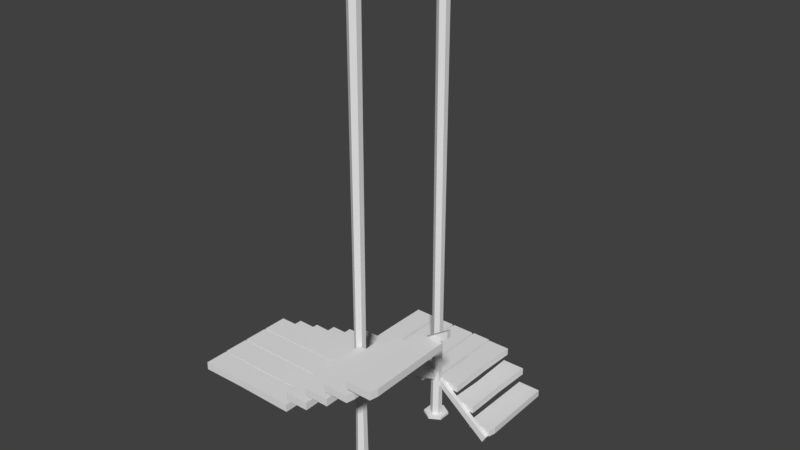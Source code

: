 # Source: stairs.blend  (saved by Blender 2.78.0; exported with 4.5.12 LTS)
import bpy
from mathutils import Matrix  # noqa: F401  (used for matrix-valued properties, if any)

bpy.ops.wm.read_factory_settings(use_empty=True)
scene = bpy.context.scene
scene.name = 'Scene'

# ---- collections
col_collection_1 = bpy.data.collections.new('Collection 1'); scene.collection.children.link(col_collection_1)

# ---- world
world_world = bpy.data.worlds.new('World'); scene.world = world_world
world_world.color = (0.05088, 0.05088, 0.05088)
world_world.use_sun_shadow = False
world_world.sun_shadow_jitter_overblur = 0.0
world_world.cycles.sampling_method = 'MANUAL'

# ---- meshes
me_cube_002 = bpy.data.meshes.new('Cube.002')
me_cube_002.from_pydata([(-0.9052, -0.947, 0.7623), (-0.9035, -0.947, 0.9029), (-0.9039, -0.86, 0.6936), (-0.9021, -0.86, 0.8341), (0.13, -0.947, -0.1156), (0.1935, -0.947, 0.001733), (0.13, -0.8663, -0.1156), (0.1935, -0.8663, 0.001733), (-0.9825, -0.947, 0.7623), (-0.9808, -0.947, 0.9029), (-0.9021, -0.9407, 0.8341), (-0.9039, -0.9407, 0.6936), (-0.9248, -2.93, 2.208), (-0.9231, -2.93, 2.349), (-0.9825, -2.924, 2.075), (-0.9808, -2.924, 2.215), (-0.9248, -3.007, 2.208), (-0.9231, -3.007, 2.349), (0.8426, -2.925, 3.377), (0.8444, -2.925, 3.518), (0.8426, -3.002, 3.377), (0.8444, -3.002, 3.518), (-0.9052, -2.924, 2.075), (-0.9035, -2.924, 2.215), (-0.9392, -0.6961, 1.038e-07), (-1.134, -0.8099, 1.038e-07), (-1.132, -1.035, 1.038e-07), (-0.9366, -1.147, 1.038e-07), (-0.742, -1.033, 1.038e-07), (-0.7433, -0.8076, 1.038e-07), (-0.9392, -0.6961, 0.04443), (-1.134, -0.8099, 0.04443), (-1.132, -1.035, 0.04443), (-0.9366, -1.147, 0.04443), (-0.742, -1.033, 0.04443), (-0.7433, -0.8076, 0.04443), (-0.9385, -0.8126, 0.04443), (-1.032, -0.8676, 0.04443), (-1.032, -0.9764, 0.04443), (-0.9372, -1.03, 0.04443), (-0.8433, -0.9753, 0.04443), (-0.8439, -0.8665, 0.04443), (-0.9385, -0.8126, 8.695), (-1.032, -0.8676, 8.695), (-1.032, -0.9764, 8.695), (-0.9372, -1.03, 8.695), (-0.8433, -0.9753, 8.695), (-0.8439, -0.8665, 8.695), (-0.8559, -0.8735, 1.15), (-0.8548, -0.8728, 2.561), (-0.9384, -0.8252, 2.561), (-0.9384, -0.8265, 1.15), (-0.9373, -1.016, 1.15), (-0.9373, -1.018, 2.561), (-0.8543, -0.9691, 2.561), (-0.8554, -0.9684, 1.15), (-1.02, -0.8744, 1.15), (-1.021, -0.8738, 2.561), (-1.021, -0.97, 2.561), (-1.02, -0.9694, 1.15), (-0.9457, -2.724, 1.038e-07), (-1.14, -2.838, 1.038e-07), (-1.139, -3.063, 1.038e-07), (-0.943, -3.175, 1.038e-07), (-0.7485, -3.061, 1.038e-07), (-0.7498, -2.836, 1.038e-07), (-0.9457, -2.724, 0.04443), (-1.14, -2.838, 0.04443), (-1.139, -3.063, 0.04443), (-0.943, -3.175, 0.04443), (-0.7485, -3.061, 0.04443), (-0.7498, -2.836, 0.04443), (-0.945, -2.84, 0.04443), (-1.039, -2.895, 0.04443), (-1.038, -3.004, 0.04443), (-0.9437, -3.058, 0.04443), (-0.8498, -3.003, 0.04443), (-0.8504, -2.894, 0.04443), (-0.945, -2.84, 8.695), (-1.039, -2.895, 8.695), (-1.038, -3.004, 8.695), (-0.9437, -3.058, 8.695), (-0.8498, -3.003, 8.695), (-0.8504, -2.894, 8.695), (-0.8624, -2.901, 1.15), (-0.8613, -2.901, 2.561), (-0.9449, -2.853, 2.561), (-0.9449, -2.854, 1.15), (-0.9438, -3.044, 1.15), (-0.9438, -3.046, 2.561), (-0.8607, -2.997, 2.561), (-0.8618, -2.996, 1.15), (-1.027, -2.902, 1.15), (-1.028, -2.902, 2.561), (-1.027, -2.998, 2.561), (-1.026, -2.997, 1.15), (-0.2178, -0.8605, -0.001935), (-0.2178, -0.8605, 0.1292), (-0.2178, 0.7189, -0.001935), (-0.2178, 0.7189, 0.1292), (0.2178, -0.8605, -0.001935), (0.2178, -0.8605, 0.1292), (0.2178, 0.7189, -0.001935), (0.2178, 0.7189, 0.1292), (-0.2178, 0.0, -0.001935), (-0.2178, 0.0, 0.1292), (0.2455, -0.7239, -0.001935), (0.2455, -0.7239, 0.1292), (-0.592, -0.8605, 0.3281), (-0.592, -0.8605, 0.4593), (-0.592, 0.7189, 0.3281), (-0.592, 0.7189, 0.4593), (-0.1563, -0.8605, 0.3281), (-0.1563, -0.8605, 0.4593), (-0.1563, 0.7189, 0.3281), (-0.1563, 0.7189, 0.4593), (-0.567, -0.1927, 0.3281), (-0.567, -0.1927, 0.4593), (-0.1683, -0.03867, 0.3281), (-0.1683, -0.03867, 0.4593), (-0.9516, -0.8605, 0.619), (-0.9516, -0.8605, 0.7501), (-0.9516, 0.7189, 0.619), (-0.9516, 0.7189, 0.7501), (-0.5159, -0.8605, 0.619), (-0.5159, -0.8605, 0.7501), (-0.5159, 0.7189, 0.619), (-0.5159, 0.7189, 0.7501), (-0.9266, -0.1927, 0.619), (-0.9266, -0.1927, 0.7501), (-0.528, -0.03867, 0.619), (-0.528, -0.03867, 0.7501), (-1.443, -0.1799, 0.534), (-1.798, -0.8478, 0.619), (-1.798, -0.8478, 0.7501), (-1.798, 0.7317, 0.619), (-1.798, 0.7317, 0.7501), (-1.362, -0.8478, 0.619), (-1.362, -0.8478, 0.7501), (-1.362, 0.7317, 0.619), (-1.362, 0.7317, 0.7501), (-1.79, -0.1799, 0.619), (-1.79, -0.1799, 0.7501), (-1.357, -0.0259, 0.619), (-1.357, -0.0259, 0.7501), (-1.326, -0.8382, 0.6208), (-1.326, -0.8382, 0.752), (-1.326, 0.7412, 0.6208), (-1.326, 0.7412, 0.752), (-0.975, -0.8382, 0.6208), (-0.975, -0.8382, 0.752), (-0.975, 0.7412, 0.6208), (-0.975, 0.7412, 0.752), (-1.306, -0.1704, 0.6208), (-1.306, -0.1704, 0.752), (-0.9847, -0.01637, 0.6208), (-0.9847, -0.01637, 0.752), (-1.837, 0.7306, 0.619), (-1.837, 0.7306, 0.7501), (-1.837, -0.8489, 0.619), (-1.837, -0.8489, 0.7501), (-2.203, 0.7306, 0.619), (-2.203, 0.7306, 0.7501), (-2.203, -0.8489, 0.619), (-2.203, -0.8489, 0.7501), (-1.844, 0.2043, 0.619), (-1.844, 0.2043, 0.7501), (-2.207, 0.05036, 0.619), (-2.207, 0.05036, 0.7501), (-2.261, 0.7306, 0.619), (-2.261, 0.7306, 0.7501), (-2.261, -0.8489, 0.619), (-2.261, -0.8489, 0.7501), (-2.697, 0.7306, 0.619), (-2.697, 0.7306, 0.7501), (-2.697, -0.8489, 0.619), (-2.697, -0.8489, 0.7501), (-2.269, -0.5569, 0.619), (-2.269, -0.5569, 0.7501), (-2.702, 0.05036, 0.619), (-2.702, 0.05036, 0.7501), (-2.025, -2.08, 1.324), (-2.693, -1.726, 1.409), (-2.693, -1.726, 1.54), (-0.9715, -1.726, 1.409), (-0.9715, -1.726, 1.54), (-2.693, -2.161, 1.409), (-2.693, -2.161, 1.54), (-0.9715, -2.161, 1.409), (-0.9715, -2.161, 1.54), (-2.025, -1.734, 1.409), (-2.025, -1.734, 1.54), (-1.871, -2.166, 1.409), (-1.871, -2.166, 1.54), (-2.683, -2.166, 1.673), (-2.683, -2.166, 1.804), (-0.9619, -2.166, 1.673), (-0.9619, -2.166, 1.804), (-2.683, -2.579, 1.673), (-2.683, -2.579, 1.804), (-0.9619, -2.579, 1.673), (-0.9619, -2.579, 1.804), (-2.015, -2.189, 1.673), (-2.015, -2.189, 1.804), (-1.861, -2.567, 1.673), (-1.861, -2.567, 1.804), (-0.9726, -1.735, 1.153), (-0.9726, -1.735, 1.284), (-2.694, -1.735, 1.153), (-2.694, -1.735, 1.284), (-0.9726, -1.299, 1.153), (-0.9726, -1.299, 1.284), (-2.694, -1.299, 1.153), (-2.694, -1.299, 1.284), (-1.64, -1.727, 1.153), (-1.64, -1.727, 1.284), (-1.794, -1.294, 1.153), (-1.794, -1.294, 1.284), (-0.9726, -1.287, 0.9031), (-0.9726, -1.287, 1.034), (-2.694, -1.287, 0.9031), (-2.694, -1.287, 1.034), (-0.9726, -0.8512, 0.9031), (-0.9726, -0.8512, 1.034), (-2.694, -0.8512, 0.9031), (-2.694, -0.8512, 1.034), (-2.402, -1.279, 0.9031), (-2.402, -1.279, 1.034), (-1.794, -0.8462, 0.9031), (-1.794, -0.8462, 1.034), (-0.9719, -2.99, 1.938), (-0.9719, -2.99, 2.069), (-2.693, -2.99, 1.938), (-2.693, -2.99, 2.069), (-0.9719, -2.554, 1.938), (-0.9719, -2.554, 2.069), (-2.693, -2.554, 1.938), (-2.693, -2.554, 2.069), (-1.64, -2.965, 1.938), (-1.64, -2.965, 2.069), (-1.794, -2.566, 1.938), (-1.794, -2.566, 2.069), (-2.132, -4.169, 2.103), (-2.707, -3.83, 2.17), (-2.707, -3.83, 2.301), (-0.9294, -3.83, 2.17), (-0.9294, -3.83, 2.301), (-2.707, -4.246, 2.17), (-2.707, -4.246, 2.301), (-0.9294, -4.246, 2.17), (-0.9294, -4.246, 2.301), (-2.132, -3.837, 2.17), (-2.132, -3.837, 2.301), (-1.966, -4.251, 2.17), (-1.966, -4.251, 2.301), (-2.696, -4.273, 2.172), (-2.696, -4.273, 2.303), (-0.9191, -4.273, 2.172), (-0.9191, -4.273, 2.303), (-2.696, -4.668, 2.172), (-2.696, -4.668, 2.303), (-0.9191, -4.668, 2.172), (-0.9191, -4.668, 2.303), (-2.122, -4.295, 2.172), (-2.122, -4.295, 2.303), (-1.956, -4.657, 2.172), (-1.956, -4.657, 2.303), (-0.9306, -3.804, 2.17), (-0.9306, -3.804, 2.301), (-2.708, -3.804, 2.17), (-2.708, -3.804, 2.301), (-0.9306, -3.388, 2.17), (-0.9306, -3.388, 2.301), (-2.708, -3.388, 2.17), (-2.708, -3.388, 2.301), (-1.718, -3.796, 2.17), (-1.718, -3.796, 2.301), (-1.884, -3.383, 2.17), (-1.884, -3.383, 2.301), (-0.9306, -3.363, 2.17), (-0.9306, -3.363, 2.301), (-2.708, -3.363, 2.17), (-2.708, -3.363, 2.301), (-0.9306, -2.947, 2.17), (-0.9306, -2.947, 2.301), (-2.708, -2.947, 2.17), (-2.708, -2.947, 2.301), (-2.341, -3.355, 2.17), (-2.341, -3.355, 2.301), (-1.884, -2.942, 2.17), (-1.884, -2.942, 2.301), (-0.9047, -4.663, 2.403), (-0.9047, -4.663, 2.535), (-0.9047, -3.016, 2.403), (-0.9047, -3.016, 2.535), (-0.4914, -4.663, 2.403), (-0.4914, -4.663, 2.535), (-0.4914, -3.016, 2.403), (-0.4914, -3.016, 2.535), (-0.9094, -4.131, 2.403), (-0.9094, -4.131, 2.535), (-0.5028, -3.977, 2.403), (-0.5028, -3.977, 2.535), (-0.512, -4.65, 2.661), (-0.512, -4.65, 2.792), (-0.512, -3.015, 2.661), (-0.512, -3.015, 2.792), (-0.07634, -4.65, 2.661), (-0.07634, -4.65, 2.792), (-0.07634, -3.015, 2.661), (-0.07634, -3.015, 2.792), (-0.487, -3.959, 2.661), (-0.487, -3.959, 2.792), (-0.0884, -3.799, 2.661), (-0.0884, -3.799, 2.792), (-0.118, -4.65, 2.906), (-0.118, -4.65, 3.037), (-0.118, -3.015, 2.906), (-0.118, -3.015, 3.037), (0.3176, -4.65, 2.906), (0.3176, -4.65, 3.037), (0.3176, -3.015, 2.906), (0.3176, -3.015, 3.037), (-0.118, -3.759, 2.906), (-0.118, -3.759, 3.037), (0.3453, -4.508, 2.906), (0.3453, -4.508, 3.037), (0.3258, -4.65, 3.157), (0.3258, -4.65, 3.288), (0.3258, -3.015, 3.157), (0.3258, -3.015, 3.288), (0.7614, -4.65, 3.157), (0.7614, -4.65, 3.288), (0.7614, -3.015, 3.157), (0.7614, -3.015, 3.288), (0.3258, -3.759, 3.157), (0.3258, -3.759, 3.288), (0.7891, -4.508, 3.157), (0.7891, -4.508, 3.288)], [], [(2, 3, 7, 6), (6, 7, 5, 4), (4, 5, 10, 11), (2, 6, 4, 11), (7, 3, 10, 5), (0, 1, 23, 22), (8, 0, 22, 14), (9, 8, 14, 15), (1, 9, 15, 23), (17, 16, 20, 21), (18, 19, 21, 20), (13, 17, 21, 19), (12, 13, 19, 18), (16, 12, 18, 20), (26, 32, 31, 25), (29, 35, 34, 28), (27, 33, 32, 26), (25, 31, 30, 24), (24, 30, 35, 29), (28, 34, 33, 27), (35, 41, 40, 34), (33, 39, 38, 32), (31, 37, 36, 30), (30, 36, 41, 35), (34, 40, 39, 33), (32, 38, 37, 31), (50, 42, 47, 49), (54, 46, 45, 53), (58, 44, 43, 57), (49, 47, 46, 54), (53, 45, 44, 58), (57, 43, 42, 50), (37, 56, 51, 36), (56, 57, 50, 51), (39, 52, 59, 38), (52, 53, 58, 59), (41, 48, 55, 40), (48, 49, 54, 55), (38, 59, 56, 37), (59, 58, 57, 56), (40, 55, 52, 39), (55, 54, 53, 52), (36, 51, 48, 41), (51, 50, 49, 48), (62, 68, 67, 61), (65, 71, 70, 64), (63, 69, 68, 62), (61, 67, 66, 60), (60, 66, 71, 65), (64, 70, 69, 63), (71, 77, 76, 70), (69, 75, 74, 68), (67, 73, 72, 66), (66, 72, 77, 71), (70, 76, 75, 69), (68, 74, 73, 67), (86, 78, 83, 85), (90, 82, 81, 89), (94, 80, 79, 93), (85, 83, 82, 90), (89, 81, 80, 94), (93, 79, 78, 86), (73, 92, 87, 72), (92, 93, 86, 87), (75, 88, 95, 74), (88, 89, 94, 95), (77, 84, 91, 76), (84, 85, 90, 91), (74, 95, 92, 73), (95, 94, 93, 92), (76, 91, 88, 75), (91, 90, 89, 88), (72, 87, 84, 77), (87, 86, 85, 84), (104, 105, 99, 98), (98, 99, 103, 102), (106, 107, 101, 100), (100, 101, 97, 96), (104, 106, 100, 96), (107, 105, 97, 101), (103, 99, 105, 107), (98, 102, 106, 104), (102, 103, 107, 106), (96, 97, 105, 104), (116, 117, 111, 110), (110, 111, 115, 114), (118, 119, 113, 112), (112, 113, 109, 108), (116, 118, 112, 108), (119, 117, 109, 113), (115, 111, 117, 119), (110, 114, 118, 116), (114, 115, 119, 118), (108, 109, 117, 116), (128, 129, 123, 122), (122, 123, 127, 126), (130, 131, 125, 124), (124, 125, 121, 120), (128, 130, 124, 120), (131, 129, 121, 125), (127, 123, 129, 131), (122, 126, 130, 128), (126, 127, 131, 130), (120, 121, 129, 128), (141, 142, 136, 135), (135, 136, 140, 139), (143, 144, 138, 137), (137, 138, 134, 133), (141, 143, 137, 133), (144, 142, 134, 138), (140, 136, 142, 144), (135, 139, 143, 141), (139, 140, 144, 143), (133, 134, 142, 141), (153, 154, 148, 147), (147, 148, 152, 151), (155, 156, 150, 149), (149, 150, 146, 145), (153, 155, 149, 145), (156, 154, 146, 150), (152, 148, 154, 156), (147, 151, 155, 153), (151, 152, 156, 155), (145, 146, 154, 153), (165, 166, 160, 159), (159, 160, 164, 163), (167, 168, 162, 161), (161, 162, 158, 157), (165, 167, 161, 157), (168, 166, 158, 162), (164, 160, 166, 168), (159, 163, 167, 165), (163, 164, 168, 167), (157, 158, 166, 165), (177, 178, 172, 171), (171, 172, 176, 175), (179, 180, 174, 173), (173, 174, 170, 169), (177, 179, 173, 169), (180, 178, 170, 174), (176, 172, 178, 180), (171, 175, 179, 177), (175, 176, 180, 179), (169, 170, 178, 177), (190, 191, 185, 184), (184, 185, 189, 188), (192, 193, 187, 186), (186, 187, 183, 182), (190, 192, 186, 182), (193, 191, 183, 187), (189, 185, 191, 193), (184, 188, 192, 190), (188, 189, 193, 192), (182, 183, 191, 190), (202, 203, 197, 196), (196, 197, 201, 200), (204, 205, 199, 198), (198, 199, 195, 194), (202, 204, 198, 194), (205, 203, 195, 199), (201, 197, 203, 205), (196, 200, 204, 202), (200, 201, 205, 204), (194, 195, 203, 202), (214, 215, 209, 208), (208, 209, 213, 212), (216, 217, 211, 210), (210, 211, 207, 206), (214, 216, 210, 206), (217, 215, 207, 211), (213, 209, 215, 217), (208, 212, 216, 214), (212, 213, 217, 216), (206, 207, 215, 214), (226, 227, 221, 220), (220, 221, 225, 224), (228, 229, 223, 222), (222, 223, 219, 218), (226, 228, 222, 218), (229, 227, 219, 223), (225, 221, 227, 229), (220, 224, 228, 226), (224, 225, 229, 228), (218, 219, 227, 226), (238, 239, 233, 232), (232, 233, 237, 236), (240, 241, 235, 234), (234, 235, 231, 230), (238, 240, 234, 230), (241, 239, 231, 235), (237, 233, 239, 241), (232, 236, 240, 238), (236, 237, 241, 240), (230, 231, 239, 238), (251, 252, 246, 245), (245, 246, 250, 249), (253, 254, 248, 247), (247, 248, 244, 243), (251, 253, 247, 243), (254, 252, 244, 248), (250, 246, 252, 254), (245, 249, 253, 251), (249, 250, 254, 253), (243, 244, 252, 251), (263, 264, 258, 257), (257, 258, 262, 261), (265, 266, 260, 259), (259, 260, 256, 255), (263, 265, 259, 255), (266, 264, 256, 260), (262, 258, 264, 266), (257, 261, 265, 263), (261, 262, 266, 265), (255, 256, 264, 263), (275, 276, 270, 269), (269, 270, 274, 273), (277, 278, 272, 271), (271, 272, 268, 267), (275, 277, 271, 267), (278, 276, 268, 272), (274, 270, 276, 278), (269, 273, 277, 275), (273, 274, 278, 277), (267, 268, 276, 275), (287, 288, 282, 281), (281, 282, 286, 285), (289, 290, 284, 283), (283, 284, 280, 279), (287, 289, 283, 279), (290, 288, 280, 284), (286, 282, 288, 290), (281, 285, 289, 287), (285, 286, 290, 289), (279, 280, 288, 287), (299, 300, 294, 293), (293, 294, 298, 297), (301, 302, 296, 295), (295, 296, 292, 291), (299, 301, 295, 291), (302, 300, 292, 296), (298, 294, 300, 302), (293, 297, 301, 299), (297, 298, 302, 301), (291, 292, 300, 299), (311, 312, 306, 305), (305, 306, 310, 309), (313, 314, 308, 307), (307, 308, 304, 303), (311, 313, 307, 303), (314, 312, 304, 308), (310, 306, 312, 314), (305, 309, 313, 311), (309, 310, 314, 313), (303, 304, 312, 311), (323, 324, 318, 317), (317, 318, 322, 321), (325, 326, 320, 319), (319, 320, 316, 315), (323, 325, 319, 315), (326, 324, 316, 320), (322, 318, 324, 326), (317, 321, 325, 323), (321, 322, 326, 325), (315, 316, 324, 323), (335, 336, 330, 329), (329, 330, 334, 333), (337, 338, 332, 331), (331, 332, 328, 327), (335, 337, 331, 327), (338, 336, 328, 332), (334, 330, 336, 338), (329, 333, 337, 335), (333, 334, 338, 337), (327, 328, 336, 335)])
_uv = me_cube_002.uv_layers.new(name='UVMap')
_uv.uv.foreach_set('vector', [0.542, 0.9763, 0.542, 0.9763, 0.542, 0.9763, 0.542, 0.9763, 0.542, 0.9763, 0.542, 0.9763, 0.542, 0.9763, 0.542, 0.9763, 0.542, 0.9763, 0.542, 0.9763, 0.542, 0.9763, 0.542, 0.9763, 0.542, 0.9763, 0.542, 0.9763, 0.542, 0.9763, 0.542, 0.9763, 0.542, 0.9763, 0.542, 0.9763, 0.542, 0.9763, 0.542, 0.9763, 0.542, 0.9763, 0.542, 0.9763, 0.542, 0.9763, 0.542, 0.9763, 0.542, 0.9763, 0.542, 0.9763, 0.542, 0.9763, 0.542, 0.9763, 0.542, 0.9763, 0.542, 0.9763, 0.542, 0.9763, 0.542, 0.9763, 0.542, 0.9763, 0.542, 0.9763, 0.542, 0.9763, 0.542, 0.9763, 0.542, 0.9763, 0.542, 0.9763, 0.542, 0.9763, 0.542, 0.9763, 0.542, 0.9763, 0.542, 0.9763, 0.542, 0.9763, 0.542, 0.9763, 0.542, 0.9763, 0.542, 0.9763, 0.542, 0.9763, 0.542, 0.9763, 0.542, 0.9763, 0.542, 0.9763, 0.542, 0.9763, 0.542, 0.9763, 0.542, 0.9763, 0.542, 0.9763, 0.542, 0.9763, 0.542, 0.9763, 0.542, 0.9763, 0.542, 0.9763, 0.542, 0.9763, 0.542, 0.9763, 0.542, 0.9763, 0.542, 0.9763, 0.542, 0.9763, 0.542, 0.9763, 0.542, 0.9763, 0.542, 0.9763, 0.542, 0.9763, 0.542, 0.9763, 0.542, 0.9763, 0.542, 0.9763, 0.542, 0.9763, 0.542, 0.9763, 0.542, 0.9763, 0.542, 0.9763, 0.542, 0.9763, 0.542, 0.9763, 0.542, 0.9763, 0.542, 0.9763, 0.542, 0.9763, 0.542, 0.9763, 0.542, 0.9763, 0.542, 0.9763, 0.542, 0.9763, 0.542, 0.9763, 0.542, 0.9763, 0.542, 0.9763, 0.542, 0.9763, 0.542, 0.9763, 0.542, 0.9763, 0.542, 0.9763, 0.542, 0.9763, 0.542, 0.9763, 0.542, 0.9763, 0.542, 0.9763, 0.542, 0.9763, 0.542, 0.9763, 0.542, 0.9763, 0.542, 0.9763, 0.542, 0.9763, 0.542, 0.9763, 0.542, 0.9763, 0.542, 0.9763, 0.542, 0.9763, 0.542, 0.9763, 0.542, 0.9763, 0.542, 0.9763, 0.542, 0.9763, 0.542, 0.9763, 0.542, 0.9763, 0.542, 0.9763, 0.542, 0.9763, 0.542, 0.9763, 0.542, 0.9763, 0.542, 0.9763, 0.542, 0.9763, 0.542, 0.9763, 0.542, 0.9763, 0.542, 0.9763, 0.542, 0.9763, 0.542, 0.9763, 0.542, 0.9763, 0.542, 0.9763, 0.542, 0.9763, 0.542, 0.9763, 0.542, 0.9763, 0.542, 0.9763, 0.542, 0.9763, 0.542, 0.9763, 0.542, 0.9763, 0.542, 0.9763, 0.542, 0.9763, 0.542, 0.9763, 0.542, 0.9763, 0.542, 0.9763, 0.542, 0.9763, 0.542, 0.9763, 0.542, 0.9763, 0.542, 0.9763, 0.542, 0.9763, 0.542, 0.9763, 0.542, 0.9763, 0.542, 0.9763, 0.542, 0.9763, 0.542, 0.9763, 0.542, 0.9763, 0.542, 0.9763, 0.542, 0.9763, 0.542, 0.9763, 0.542, 0.9763, 0.542, 0.9763, 0.542, 0.9763, 0.542, 0.9763, 0.542, 0.9763, 0.542, 0.9763, 0.542, 0.9763, 0.542, 0.9763, 0.542, 0.9763, 0.542, 0.9763, 0.542, 0.9763, 0.542, 0.9763, 0.542, 0.9763, 0.542, 0.9763, 0.542, 0.9763, 0.542, 0.9763, 0.542, 0.9763, 0.542, 0.9763, 0.542, 0.9763, 0.542, 0.9763, 0.542, 0.9763, 0.542, 0.9763, 0.542, 0.9763, 0.542, 0.9763, 0.542, 0.9763, 0.542, 0.9763, 0.542, 0.9763, 0.542, 0.9763, 0.542, 0.9763, 0.542, 0.9763, 0.542, 0.9763, 0.542, 0.9763, 0.542, 0.9763, 0.542, 0.9763, 0.542, 0.9763, 0.542, 0.9763, 0.542, 0.9763, 0.542, 0.9763, 0.542, 0.9763, 0.542, 0.9763, 0.542, 0.9763, 0.542, 0.9763, 0.542, 0.9763, 0.542, 0.9763, 0.542, 0.9763, 0.542, 0.9763, 0.542, 0.9763, 0.542, 0.9763, 0.542, 0.9763, 0.542, 0.9763, 0.542, 0.9763, 0.542, 0.9763, 0.542, 0.9763, 0.542, 0.9763, 0.542, 0.9763, 0.542, 0.9763, 0.542, 0.9763, 0.542, 0.9763, 0.542, 0.9763, 0.542, 0.9763, 0.542, 0.9763, 0.542, 0.9763, 0.542, 0.9763, 0.542, 0.9763, 0.542, 0.9763, 0.542, 0.9763, 0.542, 0.9763, 0.542, 0.9763, 0.542, 0.9763, 0.542, 0.9763, 0.542, 0.9763, 0.542, 0.9763, 0.542, 0.9763, 0.542, 0.9763, 0.542, 0.9763, 0.542, 0.9763, 0.542, 0.9763, 0.542, 0.9763, 0.542, 0.9763, 0.542, 0.9763, 0.542, 0.9763, 0.542, 0.9763, 0.542, 0.9763, 0.542, 0.9763, 0.542, 0.9763, 0.542, 0.9763, 0.542, 0.9763, 0.542, 0.9763, 0.542, 0.9763, 0.542, 0.9763, 0.542, 0.9763, 0.542, 0.9763, 0.542, 0.9763, 0.542, 0.9763, 0.542, 0.9763, 0.542, 0.9763, 0.542, 0.9763, 0.542, 0.9763, 0.542, 0.9763, 0.542, 0.9763, 0.542, 0.9763, 0.542, 0.9763, 0.542, 0.9763, 0.542, 0.9763, 0.542, 0.9763, 0.542, 0.9763, 0.542, 0.9763, 0.542, 0.9763, 0.542, 0.9763, 0.542, 0.9763, 0.542, 0.9763, 0.542, 0.9763, 0.542, 0.9763, 0.542, 0.9763, 0.542, 0.9763, 0.542, 0.9763, 0.542, 0.9763, 0.542, 0.9763, 0.542, 0.9763, 0.542, 0.9763, 0.542, 0.9763, 0.542, 0.9763, 0.542, 0.9763, 0.542, 0.9763, 0.542, 0.9763, 0.542, 0.9763, 0.542, 0.9763, 0.542, 0.9763, 0.542, 0.9763, 0.542, 0.9763, 0.542, 0.9763, 0.542, 0.9763, 0.542, 0.9763, 0.542, 0.9763, 0.542, 0.9763, 0.542, 0.9763, 0.542, 0.9763, 0.542, 0.9763, 0.542, 0.9763, 0.542, 0.9763, 0.542, 0.9763, 0.542, 0.9763, 0.542, 0.9763, 0.542, 0.9763, 0.542, 0.9763, 0.542, 0.9763, 0.542, 0.9763, 0.542, 0.9763, 0.04883, 0.8809, 0.04883, 0.8809, 0.04883, 0.8809, 0.04883, 0.8809, 0.04883, 0.8809, 0.04883, 0.8809, 0.04883, 0.8809, 0.04883, 0.8809, 0.04883, 0.8809, 0.04883, 0.8809, 0.04883, 0.8809, 0.04883, 0.8809, 0.04883, 0.8809, 0.04883, 0.8809, 0.04883, 0.8809, 0.04883, 0.8809, 0.04883, 0.8809, 0.04883, 0.8809, 0.04883, 0.8809, 0.04883, 0.8809, 0.04883, 0.8809, 0.04883, 0.8809, 0.04883, 0.8809, 0.04883, 0.8809, 0.04883, 0.8809, 0.04883, 0.8809, 0.04883, 0.8809, 0.04883, 0.8809, 0.04883, 0.8809, 0.04883, 0.8809, 0.04883, 0.8809, 0.04883, 0.8809, 0.04883, 0.8809, 0.04883, 0.8809, 0.04883, 0.8809, 0.04883, 0.8809, 0.04883, 0.8809, 0.04883, 0.8809, 0.04883, 0.8809, 0.04883, 0.8809, 0.04883, 0.8809, 0.04883, 0.8809, 0.04883, 0.8809, 0.04883, 0.8809, 0.04883, 0.8809, 0.04883, 0.8809, 0.04883, 0.8809, 0.04883, 0.8809, 0.04883, 0.8809, 0.04883, 0.8809, 0.04883, 0.8809, 0.04883, 0.8809, 0.04883, 0.8809, 0.04883, 0.8809, 0.04883, 0.8809, 0.04883, 0.8809, 0.04883, 0.8809, 0.04883, 0.8809, 0.04883, 0.8809, 0.04883, 0.8809, 0.04883, 0.8809, 0.04883, 0.8809, 0.04883, 0.8809, 0.04883, 0.8809, 0.04883, 0.8809, 0.04883, 0.8809, 0.04883, 0.8809, 0.04883, 0.8809, 0.04883, 0.8809, 0.04883, 0.8809, 0.04883, 0.8809, 0.04883, 0.8809, 0.04883, 0.8809, 0.04883, 0.8809, 0.04883, 0.8809, 0.04883, 0.8809, 0.04883, 0.8809, 0.04883, 0.8809, 0.04883, 0.8809, 0.04883, 0.8809, 0.04883, 0.8809, 0.04883, 0.8809, 0.04883, 0.8809, 0.04883, 0.8809, 0.04883, 0.8809, 0.04883, 0.8809, 0.04883, 0.8809, 0.04883, 0.8809, 0.04883, 0.8809, 0.04883, 0.8809, 0.04883, 0.8809, 0.04883, 0.8809, 0.04883, 0.8809, 0.04883, 0.8809, 0.04883, 0.8809, 0.04883, 0.8809, 0.04883, 0.8809, 0.04883, 0.8809, 0.04883, 0.8809, 0.04883, 0.8809, 0.04883, 0.8809, 0.04883, 0.8809, 0.04883, 0.8809, 0.04883, 0.8809, 0.04883, 0.8809, 0.04883, 0.8809, 0.04883, 0.8809, 0.04883, 0.8809, 0.04883, 0.8809, 0.04883, 0.8809, 0.04883, 0.8809, 0.04883, 0.8809, 0.04883, 0.8809, 0.04883, 0.8809, 0.04883, 0.8809, 0.04883, 0.8809, 0.04883, 0.8809, 0.04883, 0.8809, 0.04883, 0.8809, 0.04883, 0.8809, 0.04883, 0.8809, 0.04883, 0.8809, 0.04883, 0.8809, 0.04883, 0.8809, 0.04883, 0.8809, 0.04883, 0.8809, 0.04883, 0.8809, 0.04883, 0.8809, 0.04883, 0.8809, 0.04883, 0.8809, 0.04883, 0.8809, 0.04883, 0.8809, 0.04883, 0.8809, 0.04883, 0.8809, 0.04883, 0.8809, 0.04883, 0.8809, 0.04883, 0.8809, 0.04883, 0.8809, 0.04883, 0.8809, 0.04883, 0.8809, 0.04883, 0.8809, 0.04883, 0.8809, 0.04883, 0.8809, 0.04883, 0.8809, 0.04883, 0.8809, 0.04883, 0.8809, 0.04883, 0.8809, 0.04883, 0.8809, 0.04883, 0.8809, 0.04883, 0.8809, 0.04883, 0.8809, 0.04883, 0.8809, 0.04883, 0.8809, 0.04883, 0.8809, 0.04883, 0.8809, 0.04883, 0.8809, 0.04883, 0.8809, 0.04883, 0.8809, 0.04883, 0.8809, 0.04883, 0.8809, 0.04883, 0.8809, 0.04883, 0.8809, 0.04883, 0.8809, 0.04883, 0.8809, 0.04883, 0.8809, 0.04883, 0.8809, 0.04883, 0.8809, 0.04883, 0.8809, 0.04883, 0.8809, 0.04883, 0.8809, 0.04883, 0.8809, 0.04883, 0.8809, 0.04883, 0.8809, 0.04883, 0.8809, 0.04883, 0.8809, 0.04883, 0.8809, 0.04883, 0.8809, 0.04883, 0.8809, 0.04883, 0.8809, 0.04883, 0.8809, 0.04883, 0.8809, 0.04883, 0.8809, 0.04883, 0.8809, 0.04883, 0.8809, 0.04883, 0.8809, 0.04883, 0.8809, 0.04883, 0.8809, 0.04883, 0.8809, 0.04883, 0.8809, 0.04883, 0.8809, 0.04883, 0.8809, 0.04883, 0.8809, 0.04883, 0.8809, 0.04883, 0.8809, 0.04883, 0.8809, 0.04883, 0.8809, 0.04883, 0.8809, 0.04883, 0.8809, 0.04883, 0.8809, 0.04883, 0.8809, 0.04883, 0.8809, 0.04883, 0.8809, 0.04883, 0.8809, 0.04883, 0.8809, 0.04883, 0.8809, 0.04883, 0.8809, 0.04883, 0.8809, 0.04883, 0.8809, 0.04883, 0.8809, 0.04883, 0.8809, 0.04883, 0.8809, 0.04883, 0.8809, 0.04883, 0.8809, 0.04883, 0.8809, 0.04883, 0.8809, 0.04883, 0.8809, 0.04883, 0.8809, 0.04883, 0.8809, 0.04883, 0.8809, 0.04883, 0.8809, 0.04883, 0.8809, 0.04883, 0.8809, 0.04883, 0.8809, 0.04883, 0.8809, 0.04883, 0.8809, 0.04883, 0.8809, 0.04883, 0.8809, 0.04883, 0.8809, 0.04883, 0.8809, 0.04883, 0.8809, 0.04883, 0.8809, 0.04883, 0.8809, 0.04883, 0.8809, 0.04883, 0.8809, 0.04883, 0.8809, 0.04883, 0.8809, 0.04883, 0.8809, 0.04883, 0.8809, 0.04883, 0.8809, 0.04883, 0.8809, 0.04883, 0.8809, 0.04883, 0.8809, 0.04883, 0.8809, 0.04883, 0.8809, 0.04883, 0.8809, 0.04883, 0.8809, 0.04883, 0.8809, 0.04883, 0.8809, 0.04883, 0.8809, 0.04883, 0.8809, 0.04883, 0.8809, 0.04883, 0.8809, 0.04883, 0.8809, 0.04883, 0.8809, 0.04883, 0.8809, 0.04883, 0.8809, 0.04883, 0.8809, 0.04883, 0.8809, 0.04883, 0.8809, 0.04883, 0.8809, 0.04883, 0.8809, 0.04883, 0.8809, 0.04883, 0.8809, 0.04883, 0.8809, 0.04883, 0.8809, 0.04883, 0.8809, 0.04883, 0.8809, 0.04883, 0.8809, 0.04883, 0.8809, 0.04883, 0.8809, 0.04883, 0.8809, 0.04883, 0.8809, 0.04883, 0.8809, 0.04883, 0.8809, 0.04883, 0.8809, 0.04883, 0.8809, 0.04883, 0.8809, 0.04883, 0.8809, 0.04883, 0.8809, 0.04883, 0.8809, 0.04883, 0.8809, 0.04883, 0.8809, 0.04883, 0.8809, 0.04883, 0.8809, 0.04883, 0.8809, 0.04883, 0.8809, 0.04883, 0.8809, 0.04883, 0.8809, 0.04883, 0.8809, 0.04883, 0.8809, 0.04883, 0.8809, 0.04883, 0.8809, 0.04883, 0.8809, 0.04883, 0.8809, 0.04883, 0.8809, 0.04883, 0.8809, 0.04883, 0.8809, 0.04883, 0.8809, 0.04883, 0.8809, 0.04883, 0.8809, 0.04883, 0.8809, 0.04883, 0.8809, 0.04883, 0.8809, 0.04883, 0.8809, 0.04883, 0.8809, 0.04883, 0.8809, 0.04883, 0.8809, 0.04883, 0.8809, 0.04883, 0.8809, 0.04883, 0.8809, 0.04883, 0.8809, 0.04883, 0.8809, 0.04883, 0.8809, 0.04883, 0.8809, 0.04883, 0.8809, 0.04883, 0.8809, 0.04883, 0.8809, 0.04883, 0.8809, 0.04883, 0.8809, 0.04883, 0.8809, 0.04883, 0.8809, 0.04883, 0.8809, 0.04883, 0.8809, 0.04883, 0.8809, 0.04883, 0.8809, 0.04883, 0.8809, 0.04883, 0.8809, 0.04883, 0.8809, 0.04883, 0.8809, 0.04883, 0.8809, 0.04883, 0.8809, 0.04883, 0.8809, 0.04883, 0.8809, 0.04883, 0.8809, 0.04883, 0.8809, 0.04883, 0.8809, 0.04883, 0.8809, 0.04883, 0.8809, 0.04883, 0.8809, 0.04883, 0.8809, 0.04883, 0.8809, 0.04883, 0.8809, 0.04883, 0.8809, 0.04883, 0.8809, 0.04883, 0.8809, 0.04883, 0.8809, 0.04883, 0.8809, 0.04883, 0.8809, 0.04883, 0.8809, 0.04883, 0.8809, 0.04883, 0.8809, 0.04883, 0.8809, 0.04883, 0.8809, 0.04883, 0.8809, 0.04883, 0.8809, 0.04883, 0.8809, 0.04883, 0.8809, 0.04883, 0.8809, 0.04883, 0.8809, 0.04883, 0.8809, 0.04883, 0.8809, 0.04883, 0.8809, 0.04883, 0.8809, 0.04883, 0.8809, 0.04883, 0.8809, 0.04883, 0.8809, 0.04883, 0.8809, 0.04883, 0.8809, 0.04883, 0.8809, 0.04883, 0.8809, 0.04883, 0.8809, 0.04883, 0.8809, 0.04883, 0.8809, 0.04883, 0.8809, 0.04883, 0.8809, 0.04883, 0.8809, 0.04883, 0.8809, 0.04883, 0.8809, 0.04883, 0.8809, 0.04883, 0.8809, 0.04883, 0.8809, 0.04883, 0.8809, 0.04883, 0.8809, 0.04883, 0.8809, 0.04883, 0.8809, 0.04883, 0.8809, 0.04883, 0.8809, 0.04883, 0.8809, 0.04883, 0.8809, 0.04883, 0.8809, 0.04883, 0.8809, 0.04883, 0.8809, 0.04883, 0.8809, 0.04883, 0.8809, 0.04883, 0.8809, 0.04883, 0.8809, 0.04883, 0.8809, 0.04883, 0.8809, 0.04883, 0.8809, 0.04883, 0.8809, 0.04883, 0.8809, 0.04883, 0.8809, 0.04883, 0.8809, 0.04883, 0.8809, 0.04883, 0.8809, 0.04883, 0.8809, 0.04883, 0.8809, 0.04883, 0.8809, 0.04883, 0.8809, 0.04883, 0.8809, 0.04883, 0.8809, 0.04883, 0.8809, 0.04883, 0.8809, 0.04883, 0.8809, 0.04883, 0.8809, 0.04883, 0.8809, 0.04883, 0.8809, 0.04883, 0.8809, 0.04883, 0.8809, 0.04883, 0.8809, 0.04883, 0.8809, 0.04883, 0.8809, 0.04883, 0.8809, 0.04883, 0.8809, 0.04883, 0.8809, 0.04883, 0.8809, 0.04883, 0.8809, 0.04883, 0.8809, 0.04883, 0.8809, 0.04883, 0.8809, 0.04883, 0.8809, 0.04883, 0.8809, 0.04883, 0.8809, 0.04883, 0.8809, 0.04883, 0.8809, 0.04883, 0.8809, 0.04883, 0.8809, 0.04883, 0.8809, 0.04883, 0.8809, 0.04883, 0.8809, 0.04883, 0.8809, 0.04883, 0.8809, 0.04883, 0.8809, 0.04883, 0.8809, 0.04883, 0.8809, 0.04883, 0.8809, 0.04883, 0.8809, 0.04883, 0.8809, 0.04883, 0.8809, 0.04883, 0.8809, 0.04883, 0.8809, 0.04883, 0.8809, 0.04883, 0.8809, 0.04883, 0.8809, 0.04883, 0.8809, 0.04883, 0.8809, 0.04883, 0.8809, 0.04883, 0.8809, 0.04883, 0.8809, 0.04883, 0.8809, 0.04883, 0.8809, 0.04883, 0.8809, 0.04883, 0.8809, 0.04883, 0.8809, 0.04883, 0.8809, 0.04883, 0.8809, 0.04883, 0.8809, 0.04883, 0.8809, 0.04883, 0.8809, 0.04883, 0.8809, 0.04883, 0.8809, 0.04883, 0.8809, 0.04883, 0.8809, 0.04883, 0.8809, 0.04883, 0.8809, 0.04883, 0.8809, 0.04883, 0.8809, 0.04883, 0.8809, 0.04883, 0.8809, 0.04883, 0.8809, 0.04883, 0.8809, 0.04883, 0.8809, 0.04883, 0.8809, 0.04883, 0.8809, 0.04883, 0.8809, 0.04883, 0.8809, 0.04883, 0.8809, 0.04883, 0.8809, 0.04883, 0.8809, 0.04883, 0.8809, 0.04883, 0.8809, 0.04883, 0.8809, 0.04883, 0.8809, 0.04883, 0.8809, 0.04883, 0.8809, 0.04883, 0.8809, 0.04883, 0.8809, 0.04883, 0.8809, 0.04883, 0.8809, 0.04883, 0.8809, 0.04883, 0.8809, 0.04883, 0.8809, 0.04883, 0.8809, 0.04883, 0.8809, 0.04883, 0.8809, 0.04883, 0.8809, 0.04883, 0.8809, 0.04883, 0.8809, 0.04883, 0.8809, 0.04883, 0.8809, 0.04883, 0.8809, 0.04883, 0.8809, 0.04883, 0.8809, 0.04883, 0.8809, 0.04883, 0.8809, 0.04883, 0.8809, 0.04883, 0.8809, 0.04883, 0.8809, 0.04883, 0.8809, 0.04883, 0.8809, 0.04883, 0.8809, 0.04883, 0.8809, 0.04883, 0.8809, 0.04883, 0.8809, 0.04883, 0.8809, 0.04883, 0.8809, 0.04883, 0.8809, 0.04883, 0.8809, 0.04883, 0.8809, 0.04883, 0.8809, 0.04883, 0.8809, 0.04883, 0.8809, 0.04883, 0.8809, 0.04883, 0.8809, 0.04883, 0.8809, 0.04883, 0.8809, 0.04883, 0.8809, 0.04883, 0.8809, 0.04883, 0.8809, 0.04883, 0.8809, 0.04883, 0.8809, 0.04883, 0.8809, 0.04883, 0.8809, 0.04883, 0.8809, 0.04883, 0.8809, 0.04883, 0.8809, 0.04883, 0.8809, 0.04883, 0.8809, 0.04883, 0.8809, 0.04883, 0.8809, 0.04883, 0.8809, 0.04883, 0.8809, 0.04883, 0.8809, 0.04883, 0.8809, 0.04883, 0.8809, 0.04883, 0.8809, 0.04883, 0.8809, 0.04883, 0.8809, 0.04883, 0.8809, 0.04883, 0.8809, 0.04883, 0.8809, 0.04883, 0.8809, 0.04883, 0.8809, 0.04883, 0.8809, 0.04883, 0.8809, 0.04883, 0.8809, 0.04883, 0.8809, 0.04883, 0.8809, 0.04883, 0.8809, 0.04883, 0.8809, 0.04883, 0.8809, 0.04883, 0.8809, 0.04883, 0.8809, 0.04883, 0.8809, 0.04883, 0.8809, 0.04883, 0.8809, 0.04883, 0.8809, 0.04883, 0.8809, 0.04883, 0.8809, 0.04883, 0.8809, 0.04883, 0.8809, 0.04883, 0.8809, 0.04883, 0.8809, 0.04883, 0.8809, 0.04883, 0.8809, 0.04883, 0.8809, 0.04883, 0.8809, 0.04883, 0.8809, 0.04883, 0.8809, 0.04883, 0.8809, 0.04883, 0.8809, 0.04883, 0.8809, 0.04883, 0.8809, 0.04883, 0.8809, 0.04883, 0.8809, 0.04883, 0.8809, 0.04883, 0.8809, 0.04883, 0.8809, 0.04883, 0.8809, 0.04883, 0.8809, 0.04883, 0.8809, 0.04883, 0.8809, 0.04883, 0.8809, 0.04883, 0.8809, 0.04883, 0.8809, 0.04883, 0.8809, 0.04883, 0.8809, 0.04883, 0.8809, 0.04883, 0.8809, 0.04883, 0.8809, 0.04883, 0.8809, 0.04883, 0.8809, 0.04883, 0.8809, 0.04883, 0.8809, 0.04883, 0.8809, 0.04883, 0.8809, 0.04883, 0.8809, 0.04883, 0.8809, 0.04883, 0.8809, 0.04883, 0.8809, 0.04883, 0.8809, 0.04883, 0.8809, 0.04883, 0.8809, 0.04883, 0.8809, 0.04883, 0.8809, 0.04883, 0.8809, 0.04883, 0.8809, 0.04883, 0.8809, 0.04883, 0.8809, 0.04883, 0.8809, 0.04883, 0.8809, 0.04883, 0.8809, 0.04883, 0.8809, 0.04883, 0.8809, 0.04883, 0.8809, 0.04883, 0.8809, 0.04883, 0.8809, 0.04883, 0.8809, 0.04883, 0.8809, 0.04883, 0.8809, 0.04883, 0.8809, 0.04883, 0.8809, 0.04883, 0.8809, 0.04883, 0.8809, 0.04883, 0.8809, 0.04883, 0.8809, 0.04883, 0.8809, 0.04883, 0.8809, 0.04883, 0.8809, 0.04883, 0.8809, 0.04883, 0.8809, 0.04883, 0.8809, 0.04883, 0.8809, 0.04883, 0.8809, 0.04883, 0.8809, 0.04883, 0.8809, 0.04883, 0.8809, 0.04883, 0.8809, 0.04883, 0.8809, 0.04883, 0.8809, 0.04883, 0.8809, 0.04883, 0.8809, 0.04883, 0.8809, 0.04883, 0.8809, 0.04883, 0.8809, 0.04883, 0.8809, 0.04883, 0.8809, 0.04883, 0.8809, 0.04883, 0.8809, 0.04883, 0.8809, 0.04883, 0.8809, 0.04883, 0.8809, 0.04883, 0.8809, 0.04883, 0.8809, 0.04883, 0.8809, 0.04883, 0.8809, 0.04883, 0.8809, 0.04883, 0.8809, 0.04883, 0.8809, 0.04883, 0.8809, 0.04883, 0.8809, 0.04883, 0.8809, 0.04883, 0.8809, 0.04883, 0.8809, 0.04883, 0.8809, 0.04883, 0.8809, 0.04883, 0.8809, 0.04883, 0.8809, 0.04883, 0.8809, 0.04883, 0.8809, 0.04883, 0.8809, 0.04883, 0.8809, 0.04883, 0.8809, 0.04883, 0.8809, 0.04883, 0.8809, 0.04883, 0.8809, 0.04883, 0.8809, 0.04883, 0.8809, 0.04883, 0.8809, 0.04883, 0.8809, 0.04883, 0.8809, 0.04883, 0.8809, 0.04883, 0.8809, 0.04883, 0.8809, 0.04883, 0.8809, 0.04883, 0.8809, 0.04883, 0.8809, 0.04883, 0.8809, 0.04883, 0.8809, 0.04883, 0.8809, 0.04883, 0.8809, 0.04883, 0.8809, 0.04883, 0.8809, 0.04883, 0.8809, 0.04883, 0.8809, 0.04883, 0.8809, 0.04883, 0.8809, 0.04883, 0.8809, 0.04883, 0.8809, 0.04883, 0.8809, 0.04883, 0.8809, 0.04883, 0.8809, 0.04883, 0.8809, 0.04883, 0.8809, 0.04883, 0.8809, 0.04883, 0.8809, 0.04883, 0.8809, 0.04883, 0.8809, 0.04883, 0.8809, 0.04883, 0.8809, 0.04883, 0.8809, 0.04883, 0.8809, 0.04883, 0.8809, 0.04883, 0.8809, 0.04883, 0.8809, 0.04883, 0.8809, 0.04883, 0.8809, 0.04883, 0.8809, 0.04883, 0.8809, 0.04883, 0.8809, 0.04883, 0.8809, 0.04883, 0.8809, 0.04883, 0.8809, 0.04883, 0.8809, 0.04883, 0.8809, 0.04883, 0.8809, 0.04883, 0.8809, 0.04883, 0.8809, 0.04883, 0.8809, 0.04883, 0.8809, 0.04883, 0.8809, 0.04883, 0.8809, 0.04883, 0.8809, 0.04883, 0.8809, 0.04883, 0.8809, 0.04883, 0.8809, 0.04883, 0.8809, 0.04883, 0.8809, 0.04883, 0.8809, 0.04883, 0.8809, 0.04883, 0.8809, 0.04883, 0.8809, 0.04883, 0.8809, 0.04883, 0.8809, 0.04883, 0.8809, 0.04883, 0.8809, 0.04883, 0.8809, 0.04883, 0.8809, 0.04883, 0.8809, 0.04883, 0.8809, 0.04883, 0.8809, 0.04883, 0.8809, 0.04883, 0.8809, 0.04883, 0.8809, 0.04883, 0.8809, 0.04883, 0.8809, 0.04883, 0.8809, 0.04883, 0.8809, 0.04883, 0.8809, 0.04883, 0.8809, 0.04883, 0.8809, 0.04883, 0.8809, 0.04883, 0.8809, 0.04883, 0.8809, 0.04883, 0.8809, 0.04883, 0.8809, 0.04883, 0.8809, 0.04883, 0.8809, 0.04883, 0.8809, 0.04883, 0.8809, 0.04883, 0.8809, 0.04883, 0.8809, 0.04883, 0.8809, 0.04883, 0.8809, 0.04883, 0.8809, 0.04883, 0.8809, 0.04883, 0.8809, 0.04883, 0.8809, 0.04883, 0.8809, 0.04883, 0.8809])
me_cube_002.use_remesh_preserve_volume = False
me_cube_002.use_remesh_preserve_attributes = False
me_cube_002.use_mirror_vertex_groups = False
me_cube_002.update()

# ---- objects
ob_cube_001 = bpy.data.objects.new('Cube.001', me_cube_002)

# ---- transforms, parenting, visibility, modifiers, constraints
ob_cube_001.location = (0.0, 0.0, 0.0)
ob_cube_001.lineart.crease_threshold = 0.0

# ---- collection membership
col_collection_1.objects.link(ob_cube_001)

# ---- scene / render settings (as saved in the file)
scene.frame_start = 1; scene.frame_end = 250; scene.frame_set(1)
scene.render.engine = 'BLENDER_EEVEE_NEXT'
scene.render.resolution_percentage = 50
scene.render.dither_intensity = 0.0
scene.cycles.use_denoising = False
scene.cycles.samples = 128
scene.cycles.sampling_pattern = 'TABULATED_SOBOL'
scene.cycles.light_sampling_threshold = 0.0
scene.cycles.use_adaptive_sampling = False
scene.cycles.use_light_tree = False
scene.cycles.blur_glossy = 0.0
scene.cycles.sample_clamp_indirect = 0.0
scene.view_settings.view_transform = 'Standard'
bpy.context.view_layer.update()

# ---- added for rendering (the .blend has no active camera and no usable light): camera, sun
cam_auto = bpy.data.cameras.new('AutoCamera')
cam_auto.lens = 50.0
cam_auto.sensor_width = 36.0
cam_auto.clip_end = 1000.0
ob_auto_camera = bpy.data.objects.new('AutoCamera', cam_auto)
scene.collection.objects.link(ob_auto_camera)
ob_auto_camera.location = (9.1823, -14.1, 12.3809)
ob_auto_camera.rotation_euler = (1.09748, -7.21219e-08, 0.694738)
scene.camera = ob_auto_camera
light_auto_sun = bpy.data.lights.new('AutoSun', 'SUN')
light_auto_sun.energy = 3.0
light_auto_sun.angle = 0.0523599
ob_auto_sun = bpy.data.objects.new('AutoSun', light_auto_sun)
scene.collection.objects.link(ob_auto_sun)
ob_auto_sun.rotation_euler = (0.872665, 0.174533, 0.523599)
bpy.context.view_layer.update()
